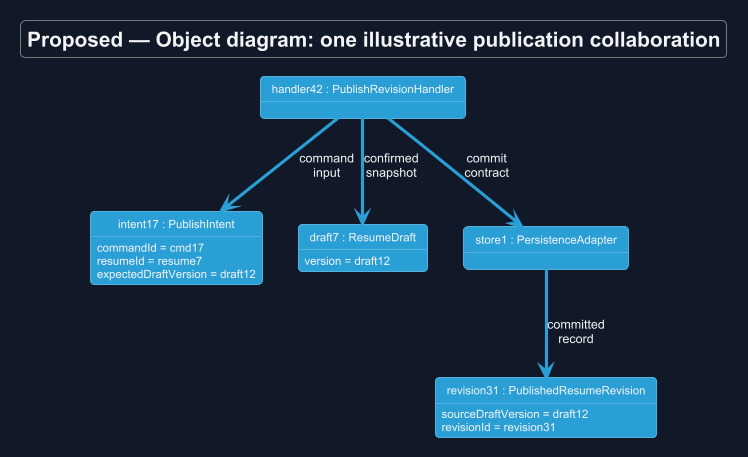

The diagram above was rendered by PlantUML. Its source (embedded in the PNG):
@startuml
!theme cyborg
skinparam backgroundColor #111827
skinparam defaultFontColor #F3F4F6
allowmixing
title Proposed — Object diagram: one illustrative publication collaboration
skinparam backgroundColor #111827
skinparam shadowing false
skinparam defaultFontName Arial
skinparam classAttributeIconSize 0
skinparam maxMessageSize 65

object "handler42 : PublishRevisionHandler" as H
object "intent17 : PublishIntent" as I {
 commandId = cmd17
 resumeId = resume7
 expectedDraftVersion = draft12
}
object "draft7 : ResumeDraft" as D {
 version = draft12
}
object "store1 : PersistenceAdapter" as S
object "revision31 : PublishedResumeRevision" as R {
 sourceDraftVersion = draft12
 revisionId = revision31
}
H --> I : command input
H --> D : confirmed snapshot
H --> S : commit contract
S --> R : committed record

@enduml